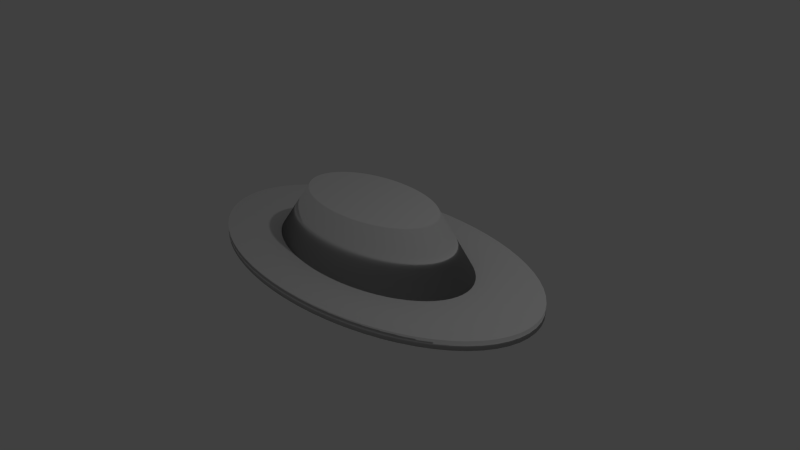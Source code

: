 # Source: Hat.blend  (saved by Blender 2.66.1; exported with 4.5.12 LTS)
import bpy
from mathutils import Matrix  # noqa: F401  (used for matrix-valued properties, if any)

bpy.ops.wm.read_factory_settings(use_empty=True)
scene = bpy.context.scene
scene.name = 'Scene'

# ---- collections
col_collection_1 = bpy.data.collections.new('Collection 1'); scene.collection.children.link(col_collection_1)

# ---- world
world_world = bpy.data.worlds.new('World'); scene.world = world_world
world_world.color = (0.05088, 0.05088, 0.05088)
world_world.use_sun_shadow = False
world_world.sun_shadow_jitter_overblur = 0.0
world_world.cycles.sampling_method = 'MANUAL'
world_world.cycles.sample_map_resolution = 256

# ---- cameras
cam_camera = bpy.data.cameras.new('Camera')
cam_camera.clip_end = 100.0
cam_camera.lens = 35.0
cam_camera.sensor_width = 32.0
cam_camera.sensor_height = 18.0
cam_camera.ortho_scale = 7.314
cam_camera.dof.focus_distance = 0.0
cam_camera.dof.aperture_fstop = 128.0

# ---- lights
light_lamp = bpy.data.lights.new('Lamp', 'POINT')
light_lamp.transmission_factor = 0.0
light_lamp.cutoff_distance = 30.0
light_lamp.energy = 100.0
light_lamp.shadow_buffer_clip_start = 1.001
light_lamp.shadow_soft_size = 0.1
light_lamp.shadow_maximum_resolution = 0.006
light_lamp.use_absolute_resolution = True
light_lamp.cycles.use_multiple_importance_sampling = False

# ---- meshes
me_cylinder = bpy.data.meshes.new('Cylinder')
me_cylinder.from_pydata([(0.0, 1.418, -1.0), (0.0, 1.418, 1.0), (0.09802, 1.411, -1.0), (0.09802, 1.411, 1.0), (0.1951, 1.391, -1.0), (0.1951, 1.391, 1.0), (0.2903, 1.357, -1.0), (0.2903, 1.357, 1.0), (0.3827, 1.31, -1.0), (0.3827, 1.31, 1.0), (0.4714, 1.251, -1.0), (0.4714, 1.251, 1.0), (0.5556, 1.179, -1.0), (0.5556, 1.179, 1.0), (0.6344, 1.096, -1.0), (0.6344, 1.096, 1.0), (0.7071, 1.003, -1.0), (0.7071, 1.003, 1.0), (0.773, 0.8996, -1.0), (0.773, 0.8996, 1.0), (0.8315, 0.7878, -1.0), (0.8315, 0.7878, 1.0), (0.8819, 0.6684, -1.0), (0.8819, 0.6684, 1.0), (0.9239, 0.5426, -1.0), (0.9239, 0.5426, 1.0), (0.9569, 0.4116, -1.0), (0.9569, 0.4116, 1.0), (0.9808, 0.2766, -1.0), (0.9808, 0.2766, 1.0), (0.9952, 0.139, -1.0), (0.9952, 0.139, 1.0), (1.0, -1.286e-07, -1.0), (1.0, -1.286e-07, 1.0), (0.9952, -0.139, -1.0), (0.9952, -0.139, 1.0), (0.9808, -0.2766, -1.0), (0.9808, -0.2766, 1.0), (0.9569, -0.4116, -1.0), (0.9569, -0.4116, 1.0), (0.9239, -0.5426, -1.0), (0.9239, -0.5426, 1.0), (0.8819, -0.6684, -1.0), (0.8819, -0.6684, 1.0), (0.8315, -0.7878, -1.0), (0.8315, -0.7878, 1.0), (0.773, -0.8996, -1.0), (0.773, -0.8996, 1.0), (0.7071, -1.003, -1.0), (0.7071, -1.003, 1.0), (0.6344, -1.096, -1.0), (0.6344, -1.096, 1.0), (0.5556, -1.179, -1.0), (0.5556, -1.179, 1.0), (0.4714, -1.251, -1.0), (0.4714, -1.251, 1.0), (0.3827, -1.31, -1.0), (0.3827, -1.31, 1.0), (0.2903, -1.357, -1.0), (0.2903, -1.357, 1.0), (0.1951, -1.391, -1.0), (0.1951, -1.391, 1.0), (0.09802, -1.411, -1.0), (0.09802, -1.411, 1.0), (-8.027e-07, -1.418, -1.0), (-8.027e-07, -1.418, 1.0), (-0.09802, -1.411, -1.0), (-0.09802, -1.411, 1.0), (-0.1951, -1.391, -1.0), (-0.1951, -1.391, 1.0), (-0.2903, -1.357, -1.0), (-0.2903, -1.357, 1.0), (-0.3827, -1.31, -1.0), (-0.3827, -1.31, 1.0), (-0.4714, -1.251, -1.0), (-0.4714, -1.251, 1.0), (-0.5556, -1.179, -1.0), (-0.5556, -1.179, 1.0), (-0.6344, -1.096, -1.0), (-0.6344, -1.096, 1.0), (-0.7071, -1.003, -1.0), (-0.7071, -1.003, 1.0), (-0.773, -0.8996, -1.0), (-0.773, -0.8996, 1.0), (-0.8315, -0.7878, -1.0), (-0.8315, -0.7878, 1.0), (-0.8819, -0.6684, -1.0), (-0.8819, -0.6684, 1.0), (-0.9239, -0.5426, -1.0), (-0.9239, -0.5426, 1.0), (-0.9569, -0.4116, -1.0), (-0.9569, -0.4116, 1.0), (-0.9808, -0.2766, -1.0), (-0.9808, -0.2766, 1.0), (-0.9952, -0.139, -1.0), (-0.9952, -0.139, 1.0), (-1.0, -5.569e-07, -1.0), (-1.0, -5.569e-07, 1.0), (-0.9952, 0.139, -1.0), (-0.9952, 0.139, 1.0), (-0.9808, 0.2766, -1.0), (-0.9808, 0.2766, 1.0), (-0.9569, 0.4116, -1.0), (-0.9569, 0.4116, 1.0), (-0.9239, 0.5426, -1.0), (-0.9239, 0.5426, 1.0), (-0.8819, 0.6684, -1.0), (-0.8819, 0.6684, 1.0), (-0.8315, 0.7878, -1.0), (-0.8315, 0.7878, 1.0), (-0.773, 0.8996, -1.0), (-0.773, 0.8996, 1.0), (-0.7071, 1.003, -1.0), (-0.7071, 1.003, 1.0), (-0.6344, 1.096, -1.0), (-0.6344, 1.096, 1.0), (-0.5556, 1.179, -1.0), (-0.5556, 1.179, 1.0), (-0.4714, 1.251, -1.0), (-0.4714, 1.251, 1.0), (-0.3827, 1.31, -1.0), (-0.3827, 1.31, 1.0), (-0.2903, 1.357, -1.0), (-0.2903, 1.357, 1.0), (-0.1951, 1.391, -1.0), (-0.1951, 1.391, 1.0), (-0.09802, 1.411, -1.0), (-0.09802, 1.411, 1.0), (9.019e-08, 0.8795, -1.212), (-3.756e-08, 0.5822, -12.62), (0.06039, 0.8753, -1.212), (0.03998, 0.5794, -12.62), (0.1202, 0.8626, -1.212), (0.07957, 0.571, -12.62), (0.1789, 0.8416, -1.212), (0.1184, 0.5571, -12.62), (0.2358, 0.8125, -1.212), (0.1561, 0.5379, -12.62), (0.2904, 0.7756, -1.212), (0.1923, 0.5134, -12.62), (0.3423, 0.7313, -1.212), (0.2266, 0.4841, -12.62), (0.3909, 0.6799, -1.212), (0.2587, 0.45, -12.62), (0.4357, 0.6219, -1.212), (0.2884, 0.4117, -12.62), (0.4763, 0.5579, -1.212), (0.3153, 0.3693, -12.62), (0.5123, 0.4886, -1.212), (0.3391, 0.3234, -12.62), (0.5434, 0.4146, -1.212), (0.3597, 0.2744, -12.62), (0.5692, 0.3366, -1.212), (0.3768, 0.2228, -12.62), (0.5896, 0.2553, -1.212), (0.3903, 0.169, -12.62), (0.6043, 0.1716, -1.212), (0.4, 0.1136, -12.62), (0.6132, 0.08621, -1.212), (0.4059, 0.05706, -12.62), (0.6161, -1.728e-07, -1.212), (0.4078, -1.969e-07, -12.62), (0.6132, -0.08621, -1.212), (0.4059, -0.05706, -12.62), (0.6043, -0.1716, -1.212), (0.4, -0.1136, -12.62), (0.5896, -0.2553, -1.212), (0.3903, -0.169, -12.62), (0.5692, -0.3366, -1.212), (0.3768, -0.2228, -12.62), (0.5434, -0.4146, -1.212), (0.3597, -0.2744, -12.62), (0.5123, -0.4886, -1.212), (0.3391, -0.3234, -12.62), (0.4763, -0.5579, -1.212), (0.3153, -0.3693, -12.62), (0.4357, -0.6219, -1.212), (0.2884, -0.4117, -12.62), (0.3909, -0.6799, -1.212), (0.2587, -0.45, -12.62), (0.3423, -0.7313, -1.212), (0.2266, -0.4841, -12.62), (0.2904, -0.7756, -1.212), (0.1923, -0.5134, -12.62), (0.2358, -0.8125, -1.212), (0.1561, -0.5379, -12.62), (0.1789, -0.8416, -1.212), (0.1184, -0.5571, -12.62), (0.1202, -0.8626, -1.212), (0.07957, -0.571, -12.62), (0.06039, -0.8753, -1.212), (0.03998, -0.5794, -12.62), (-4.044e-07, -0.8795, -1.212), (-3.649e-07, -0.5822, -12.62), (-0.06039, -0.8753, -1.212), (-0.03998, -0.5794, -12.62), (-0.1202, -0.8626, -1.212), (-0.07957, -0.571, -12.62), (-0.1789, -0.8416, -1.212), (-0.1184, -0.5571, -12.62), (-0.2358, -0.8125, -1.212), (-0.1561, -0.5379, -12.62), (-0.2904, -0.7756, -1.212), (-0.1923, -0.5134, -12.62), (-0.3423, -0.7313, -1.212), (-0.2266, -0.4841, -12.62), (-0.3909, -0.6799, -1.212), (-0.2587, -0.45, -12.62), (-0.4357, -0.6219, -1.212), (-0.2884, -0.4117, -12.62), (-0.4763, -0.5579, -1.212), (-0.3153, -0.3693, -12.62), (-0.5123, -0.4886, -1.212), (-0.3391, -0.3234, -12.62), (-0.5434, -0.4146, -1.212), (-0.3597, -0.2744, -12.62), (-0.5692, -0.3366, -1.212), (-0.3768, -0.2228, -12.62), (-0.5896, -0.2553, -1.212), (-0.3903, -0.169, -12.62), (-0.6043, -0.1716, -1.212), (-0.4, -0.1136, -12.62), (-0.6132, -0.08621, -1.212), (-0.4059, -0.05706, -12.62), (-0.6161, -4.384e-07, -1.212), (-0.4078, -3.727e-07, -12.62), (-0.6132, 0.0862, -1.212), (-0.4059, 0.05706, -12.62), (-0.6043, 0.1716, -1.212), (-0.4, 0.1136, -12.62), (-0.5896, 0.2553, -1.212), (-0.3903, 0.169, -12.62), (-0.5692, 0.3366, -1.212), (-0.3768, 0.2228, -12.62), (-0.5434, 0.4146, -1.212), (-0.3597, 0.2744, -12.62), (-0.5123, 0.4886, -1.212), (-0.3391, 0.3234, -12.62), (-0.4763, 0.5579, -1.212), (-0.3153, 0.3693, -12.62), (-0.4357, 0.6219, -1.212), (-0.2884, 0.4117, -12.62), (-0.3909, 0.6799, -1.212), (-0.2587, 0.45, -12.62), (-0.3423, 0.7313, -1.212), (-0.2266, 0.4841, -12.62), (-0.2904, 0.7756, -1.212), (-0.1923, 0.5134, -12.62), (-0.2358, 0.8125, -1.212), (-0.1561, 0.5379, -12.62), (-0.1789, 0.8416, -1.212), (-0.1184, 0.5571, -12.62), (-0.1202, 0.8626, -1.212), (-0.07957, 0.571, -12.62), (-0.06039, 0.8753, -1.212), (-0.03998, 0.5794, -12.62), (-5.942e-07, -2.484e-07, -10.73), (0.04901, 1.415, 1.0), (0.1466, 1.401, 1.0), (0.2427, 1.374, 1.0), (0.3365, 1.334, 1.0), (0.427, 1.28, 1.0), (0.5135, 1.215, 1.0), (0.595, 1.138, 1.0), (0.6708, 1.049, 1.0), (0.7401, 0.9511, 1.0), (0.8022, 0.8437, 1.0), (0.8567, 0.7281, 1.0), (0.9029, 0.6055, 1.0), (0.9404, 0.4771, 1.0), (0.9689, 0.3441, 1.0), (0.988, 0.2078, 1.0), (0.9976, 0.06949, 1.0), (0.9976, -0.06949, 1.0), (0.988, -0.2078, 1.0), (0.9689, -0.3441, 1.0), (0.9404, -0.4771, 1.0), (0.9029, -0.6055, 1.0), (0.8567, -0.7281, 1.0), (0.8022, -0.8437, 1.0), (0.7401, -0.9511, 1.0), (0.6707, -1.049, 1.0), (0.595, -1.138, 1.0), (0.5135, -1.215, 1.0), (0.427, -1.28, 1.0), (0.3365, -1.334, 1.0), (0.2427, -1.374, 1.0), (0.1466, -1.401, 1.0), (0.04901, -1.415, 1.0), (-0.04901, -1.415, 1.0), (-0.1466, -1.401, 1.0), (-0.2427, -1.374, 1.0), (-0.3365, -1.334, 1.0), (-0.427, -1.28, 1.0), (-0.5135, -1.215, 1.0), (-0.595, -1.138, 1.0), (-0.6708, -1.049, 1.0), (-0.7401, -0.9511, 1.0), (-0.8022, -0.8437, 1.0), (-0.8567, -0.7281, 1.0), (-0.9029, -0.6055, 1.0), (-0.9404, -0.4771, 1.0), (-0.9689, -0.3441, 1.0), (-0.988, -0.2078, 1.0), (-0.9976, -0.06949, 1.0), (-0.9976, 0.06949, 1.0), (-0.988, 0.2078, 1.0), (-0.9689, 0.3441, 1.0), (-0.9404, 0.4771, 1.0), (-0.9029, 0.6055, 1.0), (-0.8567, 0.7281, 1.0), (-0.8022, 0.8437, 1.0), (-0.7401, 0.9511, 1.0), (-0.6708, 1.049, 1.0), (-0.595, 1.138, 1.0), (-0.5135, 1.215, 1.0), (-0.427, 1.28, 1.0), (-0.3365, 1.334, 1.0), (-0.2427, 1.374, 1.0), (-0.1466, 1.401, 1.0), (-0.04901, 1.415, 1.0), (-2.579e-07, 0.8036, 1.0), (0.4998, -0.3788, 1.0), (0.4712, -0.4465, 1.0), (0.564, 0.07877, 1.0), (0.5667, -1.78e-07, 1.0), (0.4381, 0.5098, 1.0), (0.4712, 0.4465, 1.0), (0.1645, 0.769, 1.0), (0.2169, 0.7424, 1.0), (-0.1106, 0.7882, 1.0), (-0.05555, 0.7997, 1.0), (-0.4007, 0.5682, 1.0), (-0.3595, 0.6212, 1.0), (-0.5558, 0.1568, 1.0), (-0.5423, 0.2333, 1.0), (-0.5236, -0.3075, 1.0), (-0.5423, -0.2333, 1.0), (-0.3149, -0.6682, 1.0), (-0.3595, -0.6212, 1.0), (-7.128e-07, -0.8036, 1.0), (-0.05555, -0.7997, 1.0), (0.3149, -0.6682, 1.0), (0.2672, -0.7087, 1.0), (0.5236, -0.3075, 1.0), (0.5558, 0.1568, 1.0), (0.4007, 0.5682, 1.0), (0.1106, 0.7882, 1.0), (-0.1645, 0.769, 1.0), (-0.4381, 0.5098, 1.0), (-0.564, 0.07877, 1.0), (-0.4998, -0.3788, 1.0), (-0.2672, -0.7087, 1.0), (0.05555, -0.7997, 1.0), (0.3595, -0.6212, 1.0), (0.5423, -0.2333, 1.0), (0.5423, 0.2333, 1.0), (0.3595, 0.6212, 1.0), (0.05555, 0.7997, 1.0), (-0.2169, 0.7424, 1.0), (-0.4712, 0.4465, 1.0), (-0.5667, -4.207e-07, 1.0), (-0.4712, -0.4465, 1.0), (-0.2169, -0.7424, 1.0), (0.1106, -0.7882, 1.0), (0.4007, -0.5682, 1.0), (0.5558, -0.1568, 1.0), (0.5236, 0.3075, 1.0), (0.3149, 0.6682, 1.0), (-0.2672, 0.7087, 1.0), (-0.4998, 0.3788, 1.0), (-0.564, -0.07877, 1.0), (-0.4381, -0.5098, 1.0), (-0.1645, -0.769, 1.0), (0.1645, -0.769, 1.0), (0.4381, -0.5098, 1.0), (0.564, -0.07877, 1.0), (0.4998, 0.3788, 1.0), (0.2672, 0.7087, 1.0), (-0.3149, 0.6682, 1.0), (-0.5236, 0.3075, 1.0), (-0.5558, -0.1568, 1.0), (-0.4007, -0.5682, 1.0), (-0.1106, -0.7882, 1.0), (0.2169, -0.7424, 1.0), (-3.617e-07, 0.5535, -10.73), (0.3442, -0.2609, -10.73), (0.3885, 0.05425, -10.73), (0.3017, 0.3511, -10.73), (0.1133, 0.5297, -10.73), (-0.07615, 0.5429, -10.73), (-0.276, 0.3914, -10.73), (-0.3828, 0.108, -10.73), (-0.3606, -0.2118, -10.73), (-0.2169, -0.4602, -10.73), (-6.75e-07, -0.5535, -10.73), (0.2169, -0.4602, -10.73), (0.3606, -0.2118, -10.73), (0.3828, 0.108, -10.73), (0.276, 0.3914, -10.73), (0.07615, 0.5429, -10.73), (-0.1133, 0.5297, -10.73), (-0.3017, 0.3511, -10.73), (-0.3885, 0.05425, -10.73), (-0.3442, -0.2609, -10.73), (-0.184, -0.4881, -10.73), (0.03826, -0.5508, -10.73), (0.2476, -0.4279, -10.73), (0.3735, -0.1607, -10.73), (0.3735, 0.1607, -10.73), (0.2476, 0.4279, -10.73), (0.03826, 0.5508, -10.73), (-0.1494, 0.5114, -10.73), (-0.3245, 0.3075, -10.73), (-0.3903, -3.705e-07, -10.73), (-0.3245, -0.3075, -10.73), (-0.1494, -0.5114, -10.73), (0.07615, -0.5429, -10.73), (0.276, -0.3914, -10.73), (0.3828, -0.108, -10.73), (0.3606, 0.2118, -10.73), (0.2169, 0.4602, -10.73), (-0.184, 0.4881, -10.73), (-0.3442, 0.2609, -10.73), (-0.3885, -0.05425, -10.73), (-0.3017, -0.3511, -10.73), (-0.1133, -0.5297, -10.73), (0.1133, -0.5297, -10.73), (0.3017, -0.3511, -10.73), (0.3885, -0.05425, -10.73), (0.3442, 0.2609, -10.73), (0.184, 0.4881, -10.73), (-0.2169, 0.4602, -10.73), (-0.3606, 0.2118, -10.73), (-0.3828, -0.108, -10.73), (-0.276, -0.3914, -10.73), (-0.07615, -0.5429, -10.73), (0.1494, -0.5114, -10.73), (0.3245, -0.3075, -10.73), (0.3903, -2.034e-07, -10.73), (0.3245, 0.3075, -10.73), (0.1494, 0.5114, -10.73), (-0.03826, 0.5508, -10.73), (-0.2476, 0.4279, -10.73), (-0.3735, 0.1607, -10.73), (-0.3735, -0.1607, -10.73), (-0.2476, -0.4279, -10.73), (-0.03826, -0.5508, -10.73), (0.184, -0.4881, -10.73), (0.4855, -0.4126, 1.0), (0.5654, 0.03938, 1.0), (0.4546, 0.4781, 1.0), (0.1907, 0.7557, 1.0), (-0.08306, 0.794, 1.0), (-0.3801, 0.5947, 1.0), (-0.5491, 0.195, 1.0), (-0.533, -0.2704, 1.0), (-0.3372, -0.6447, 1.0), (-0.02778, -0.8017, 1.0), (0.291, -0.6885, 1.0), (0.5117, -0.3432, 1.0), (0.5599, 0.1178, 1.0), (0.4194, 0.539, 1.0), (0.1375, 0.7786, 1.0), (-0.1375, 0.7786, 1.0), (-0.4194, 0.539, 1.0), (-0.5599, 0.1178, 1.0), (-0.5117, -0.3432, 1.0), (-0.291, -0.6885, 1.0), (0.02777, -0.8017, 1.0), (0.3372, -0.6447, 1.0), (0.533, -0.2704, 1.0), (0.5491, 0.195, 1.0), (0.3801, 0.5947, 1.0), (0.08306, 0.794, 1.0), (-0.1907, 0.7557, 1.0), (-0.4547, 0.4781, 1.0), (-0.5654, 0.03938, 1.0), (-0.4855, -0.4126, 1.0), (-0.242, -0.7256, 1.0), (0.08306, -0.794, 1.0), (0.3801, -0.5947, 1.0), (0.5491, -0.195, 1.0), (0.533, 0.2704, 1.0), (0.3372, 0.6447, 1.0), (-0.242, 0.7256, 1.0), (-0.4855, 0.4126, 1.0), (-0.5654, -0.03938, 1.0), (-0.4547, -0.4781, 1.0), (-0.1907, -0.7557, 1.0), (0.1375, -0.7786, 1.0), (0.4194, -0.539, 1.0), (0.5599, -0.1178, 1.0), (0.5117, 0.3432, 1.0), (0.291, 0.6885, 1.0), (-0.291, 0.6885, 1.0), (-0.5117, 0.3432, 1.0), (-0.5599, -0.1178, 1.0), (-0.4194, -0.539, 1.0), (-0.1375, -0.7786, 1.0), (0.1907, -0.7557, 1.0), (0.4546, -0.4781, 1.0), (0.5654, -0.03938, 1.0), (0.4855, 0.4126, 1.0), (0.242, 0.7256, 1.0), (0.02777, 0.8017, 1.0), (-0.02778, 0.8017, 1.0), (-0.3372, 0.6447, 1.0), (-0.533, 0.2704, 1.0), (-0.5491, -0.195, 1.0), (-0.3801, -0.5947, 1.0), (-0.08306, -0.794, 1.0), (0.242, -0.7256, 1.0)], [], [(0, 1, 257, 3, 2), (2, 3, 258, 5, 4), (4, 5, 259, 7, 6), (6, 7, 260, 9, 8), (8, 9, 261, 11, 10), (10, 11, 262, 13, 12), (12, 13, 263, 15, 14), (14, 15, 264, 17, 16), (16, 17, 265, 19, 18), (18, 19, 266, 21, 20), (20, 21, 267, 23, 22), (22, 23, 268, 25, 24), (24, 25, 269, 27, 26), (26, 27, 270, 29, 28), (28, 29, 271, 31, 30), (30, 31, 272, 33, 32), (32, 33, 273, 35, 34), (34, 35, 274, 37, 36), (36, 37, 275, 39, 38), (38, 39, 276, 41, 40), (40, 41, 277, 43, 42), (42, 43, 278, 45, 44), (44, 45, 279, 47, 46), (46, 47, 280, 49, 48), (48, 49, 281, 51, 50), (50, 51, 282, 53, 52), (52, 53, 283, 55, 54), (54, 55, 284, 57, 56), (56, 57, 285, 59, 58), (58, 59, 286, 61, 60), (60, 61, 287, 63, 62), (62, 63, 288, 65, 64), (64, 65, 289, 67, 66), (66, 67, 290, 69, 68), (68, 69, 291, 71, 70), (70, 71, 292, 73, 72), (72, 73, 293, 75, 74), (74, 75, 294, 77, 76), (76, 77, 295, 79, 78), (78, 79, 296, 81, 80), (80, 81, 297, 83, 82), (82, 83, 298, 85, 84), (84, 85, 299, 87, 86), (86, 87, 300, 89, 88), (88, 89, 301, 91, 90), (90, 91, 302, 93, 92), (92, 93, 303, 95, 94), (94, 95, 304, 97, 96), (96, 97, 305, 99, 98), (98, 99, 306, 101, 100), (100, 101, 307, 103, 102), (102, 103, 308, 105, 104), (104, 105, 309, 107, 106), (106, 107, 310, 109, 108), (108, 109, 311, 111, 110), (110, 111, 312, 113, 112), (112, 113, 313, 115, 114), (114, 115, 314, 117, 116), (116, 117, 315, 119, 118), (118, 119, 316, 121, 120), (120, 121, 317, 123, 122), (122, 123, 318, 125, 124), (126, 127, 320, 1, 0), (124, 125, 319, 127, 126), (128, 129, 131, 130), (130, 131, 133, 132), (132, 133, 135, 134), (134, 135, 137, 136), (136, 137, 139, 138), (138, 139, 141, 140), (140, 141, 143, 142), (142, 143, 145, 144), (144, 145, 147, 146), (146, 147, 149, 148), (148, 149, 151, 150), (150, 151, 153, 152), (152, 153, 155, 154), (154, 155, 157, 156), (156, 157, 159, 158), (158, 159, 161, 160), (160, 161, 163, 162), (162, 163, 165, 164), (164, 165, 167, 166), (166, 167, 169, 168), (168, 169, 171, 170), (170, 171, 173, 172), (172, 173, 175, 174), (174, 175, 177, 176), (176, 177, 179, 178), (178, 179, 181, 180), (180, 181, 183, 182), (182, 183, 185, 184), (184, 185, 187, 186), (186, 187, 189, 188), (188, 189, 191, 190), (190, 191, 193, 192), (192, 193, 195, 194), (194, 195, 197, 196), (196, 197, 199, 198), (198, 199, 201, 200), (200, 201, 203, 202), (202, 203, 205, 204), (204, 205, 207, 206), (206, 207, 209, 208), (208, 209, 211, 210), (210, 211, 213, 212), (212, 213, 215, 214), (214, 215, 217, 216), (216, 217, 219, 218), (218, 219, 221, 220), (220, 221, 223, 222), (222, 223, 225, 224), (224, 225, 227, 226), (226, 227, 229, 228), (228, 229, 231, 230), (230, 231, 233, 232), (232, 233, 235, 234), (234, 235, 237, 236), (236, 237, 239, 238), (238, 239, 241, 240), (240, 241, 243, 242), (242, 243, 245, 244), (244, 245, 247, 246), (246, 247, 249, 248), (248, 249, 251, 250), (250, 251, 253, 252), (131, 129, 255, 253, 251, 249, 247, 245, 243, 241, 239, 237, 235, 233, 231, 229, 227, 225, 223, 221, 219, 217, 215, 213, 211, 209, 207, 205, 203, 201, 199, 197, 195, 193, 191, 189, 187, 185, 183, 181, 179, 177, 175, 173, 171, 169, 167, 165, 163, 161, 159, 157, 155, 153, 151, 149, 147, 145, 143, 141, 139, 137, 135, 133), (254, 255, 129, 128), (252, 253, 255, 254), (134, 8, 10, 136), (252, 122, 124), (46, 48, 178, 176), (6, 132, 4), (72, 198, 196, 70), (118, 120, 250, 248), (204, 202, 76, 78), (116, 118, 248, 246), (110, 112, 242, 240), (74, 200, 198, 72), (66, 194, 192, 64), (140, 14, 16, 142), (144, 18, 20, 146), (26, 152, 150, 24), (186, 184, 54, 56), (20, 22, 148, 146), (136, 10, 12, 138), (112, 114, 244, 242), (138, 12, 14, 140), (204, 78, 80, 206), (16, 18, 144, 142), (240, 238, 108, 110), (206, 80, 82, 208), (152, 26, 28, 154), (210, 84, 86, 212), (106, 108, 238, 236), (236, 234, 104, 106), (24, 150, 148, 22), (100, 102, 232, 230), (234, 232, 102, 104), (160, 32, 34, 162), (154, 28, 156), (100, 230, 228), (28, 30, 158, 156), (98, 100, 228, 226), (160, 158, 30, 32), (226, 224, 96, 98), (92, 218, 216, 90), (94, 96, 224, 222), (34, 36, 164, 162), (92, 94, 222, 220), (168, 166, 36, 38), (92, 220, 218), (166, 164, 36), (90, 216, 214, 88), (170, 168, 38, 40), (212, 86, 88, 214), (42, 44, 174, 172), (40, 42, 172, 170), (208, 82, 84, 210), (44, 46, 176, 174), (76, 202, 200, 74), (180, 178, 48, 50), (182, 180, 50, 52), (114, 116, 246, 244), (68, 70, 196), (188, 186, 56, 58), (132, 6, 8, 134), (184, 182, 52, 54), (120, 122, 252, 250), (190, 188, 60, 62), (130, 2, 4, 132), (68, 196, 194, 66), (58, 60, 188), (192, 190, 62, 64), (124, 126, 254, 252), (0, 2, 130, 128), (126, 0, 128, 254), (45, 278, 323), (33, 272, 325), (21, 266, 327), (9, 260, 329), (127, 319, 331), (115, 313, 333), (103, 307, 335), (91, 301, 337), (79, 295, 339), (67, 289, 341), (55, 283, 343), (43, 277, 322), (31, 271, 324), (19, 265, 326), (7, 259, 328), (125, 318, 330), (113, 312, 332), (101, 306, 334), (89, 300, 336), (77, 294, 338), (65, 288, 340), (53, 282, 342), (41, 276, 344), (29, 270, 345), (17, 264, 346), (5, 258, 347), (123, 317, 348), (111, 311, 349), (99, 305, 350), (87, 299, 351), (75, 293, 352), (63, 287, 353), (51, 281, 354), (39, 275, 355), (27, 269, 356), (15, 263, 357), (121, 316, 359), (109, 310, 360), (97, 304, 361), (85, 298, 362), (73, 292, 363), (61, 286, 364), (49, 280, 365), (37, 274, 366), (25, 268, 367), (13, 262, 368), (119, 315, 369), (107, 309, 370), (95, 303, 371), (83, 297, 372), (71, 291, 373), (59, 285, 374), (47, 279, 375), (35, 273, 376), (23, 267, 377), (11, 261, 378), (3, 257, 358), (1, 320, 321), (117, 314, 379), (105, 308, 380), (93, 302, 381), (81, 296, 382), (69, 290, 383), (57, 284, 384), (323, 449, 438), (323, 278, 322, 449), (278, 43, 322), (325, 450, 439), (325, 272, 324, 450), (272, 31, 324), (327, 451, 440), (327, 266, 326, 451), (266, 19, 326), (329, 452, 441), (329, 260, 328, 452), (260, 7, 328), (331, 453, 442), (331, 319, 330, 453), (319, 125, 330), (333, 454, 443), (333, 313, 332, 454), (313, 113, 332), (335, 455, 444), (335, 307, 334, 455), (307, 101, 334), (337, 456, 445), (337, 301, 336, 456), (301, 89, 336), (339, 457, 446), (339, 295, 338, 457), (295, 77, 338), (341, 458, 447), (341, 289, 340, 458), (289, 65, 340), (343, 459, 448), (343, 283, 342, 459), (283, 53, 342), (322, 460, 386), (322, 277, 344, 460), (277, 41, 344), (324, 461, 387), (324, 271, 345, 461), (271, 29, 345), (326, 462, 388), (326, 265, 346, 462), (265, 17, 346), (328, 463, 389), (328, 259, 347, 463), (259, 5, 347), (330, 464, 390), (330, 318, 348, 464), (318, 123, 348), (332, 465, 391), (332, 312, 349, 465), (312, 111, 349), (334, 466, 392), (334, 306, 350, 466), (306, 99, 350), (336, 467, 393), (336, 300, 351, 467), (300, 87, 351), (338, 468, 394), (338, 294, 352, 468), (294, 75, 352), (340, 469, 395), (340, 288, 353, 469), (288, 63, 353), (342, 470, 396), (342, 282, 354, 470), (282, 51, 354), (344, 471, 397), (344, 276, 355, 471), (276, 39, 355), (345, 472, 398), (345, 270, 356, 472), (270, 27, 356), (346, 473, 399), (346, 264, 357, 473), (264, 15, 357), (347, 474, 400), (347, 258, 358, 474), (258, 3, 358), (348, 475, 401), (348, 317, 359, 475), (317, 121, 359), (349, 476, 402), (349, 311, 360, 476), (311, 109, 360), (350, 477, 403), (350, 305, 361, 477), (305, 97, 361), (351, 478, 404), (351, 299, 362, 478), (299, 85, 362), (352, 479, 405), (352, 293, 363, 479), (293, 73, 363), (353, 480, 406), (353, 287, 364, 480), (287, 61, 364), (354, 481, 407), (354, 281, 365, 481), (281, 49, 365), (355, 482, 408), (355, 275, 366, 482), (275, 37, 366), (356, 483, 409), (356, 269, 367, 483), (269, 25, 367), (357, 484, 410), (357, 263, 368, 484), (263, 13, 368), (359, 485, 412), (359, 316, 369, 485), (316, 119, 369), (360, 486, 413), (360, 310, 370, 486), (310, 107, 370), (361, 487, 414), (361, 304, 371, 487), (304, 95, 371), (362, 488, 415), (362, 298, 372, 488), (298, 83, 372), (363, 489, 416), (363, 292, 373, 489), (292, 71, 373), (364, 490, 417), (364, 286, 374, 490), (286, 59, 374), (365, 491, 418), (365, 280, 375, 491), (280, 47, 375), (366, 492, 419), (366, 274, 376, 492), (274, 35, 376), (367, 493, 420), (367, 268, 377, 493), (268, 23, 377), (368, 494, 421), (368, 262, 378, 494), (262, 11, 378), (369, 495, 422), (369, 315, 379, 495), (315, 117, 379), (370, 496, 423), (370, 309, 380, 496), (309, 105, 380), (371, 497, 424), (371, 303, 381, 497), (303, 93, 381), (372, 498, 425), (372, 297, 382, 498), (297, 81, 382), (373, 499, 426), (373, 291, 383, 499), (291, 69, 383), (374, 500, 427), (374, 285, 384, 500), (285, 57, 384), (375, 501, 428), (375, 279, 323, 501), (279, 45, 323), (376, 502, 429), (376, 273, 325, 502), (273, 33, 325), (377, 503, 430), (377, 267, 327, 503), (267, 21, 327), (378, 504, 431), (378, 261, 329, 504), (261, 9, 329), (358, 505, 411), (358, 257, 321, 505), (257, 1, 321), (321, 506, 385), (321, 320, 331, 506), (320, 127, 331), (379, 507, 432), (379, 314, 333, 507), (314, 115, 333), (380, 508, 433), (380, 308, 335, 508), (308, 103, 335), (381, 509, 434), (381, 302, 337, 509), (302, 91, 337), (382, 510, 435), (382, 296, 339, 510), (296, 79, 339), (383, 511, 436), (383, 290, 341, 511), (290, 67, 341), (384, 512, 437), (384, 284, 343, 512), (284, 55, 343), (438, 386, 256), (438, 449, 386), (449, 322, 386), (439, 387, 256), (439, 450, 387), (450, 324, 387), (440, 388, 256), (440, 451, 388), (451, 326, 388), (441, 389, 256), (441, 452, 389), (452, 328, 389), (442, 390, 256), (442, 453, 390), (453, 330, 390), (443, 391, 256), (443, 454, 391), (454, 332, 391), (444, 392, 256), (444, 455, 392), (455, 334, 392), (445, 393, 256), (445, 456, 393), (456, 336, 393), (446, 394, 256), (446, 457, 394), (457, 338, 394), (447, 395, 256), (447, 458, 395), (458, 340, 395), (448, 396, 256), (448, 459, 396), (459, 342, 396), (386, 397, 256), (386, 460, 397), (460, 344, 397), (387, 398, 256), (387, 461, 398), (461, 345, 398), (388, 399, 256), (388, 462, 399), (462, 346, 399), (389, 400, 256), (389, 463, 400), (463, 347, 400), (390, 401, 256), (390, 464, 401), (464, 348, 401), (391, 402, 256), (391, 465, 402), (465, 349, 402), (392, 403, 256), (392, 466, 403), (466, 350, 403), (393, 404, 256), (393, 467, 404), (467, 351, 404), (394, 405, 256), (394, 468, 405), (468, 352, 405), (395, 406, 256), (395, 469, 406), (469, 353, 406), (396, 407, 256), (396, 470, 407), (470, 354, 407), (397, 408, 256), (397, 471, 408), (471, 355, 408), (398, 409, 256), (398, 472, 409), (472, 356, 409), (399, 410, 256), (399, 473, 410), (473, 357, 410), (400, 411, 256), (400, 474, 411), (474, 358, 411), (401, 412, 256), (401, 475, 412), (475, 359, 412), (402, 413, 256), (402, 476, 413), (476, 360, 413), (403, 414, 256), (403, 477, 414), (477, 361, 414), (404, 415, 256), (404, 478, 415), (478, 362, 415), (405, 416, 256), (405, 479, 416), (479, 363, 416), (406, 417, 256), (406, 480, 417), (480, 364, 417), (407, 418, 256), (407, 481, 418), (481, 365, 418), (408, 419, 256), (408, 482, 419), (482, 366, 419), (409, 420, 256), (409, 483, 420), (483, 367, 420), (410, 421, 256), (410, 484, 421), (484, 368, 421), (412, 422, 256), (412, 485, 422), (485, 369, 422), (413, 423, 256), (413, 486, 423), (486, 370, 423), (414, 424, 256), (414, 487, 424), (487, 371, 424), (415, 425, 256), (415, 488, 425), (488, 372, 425), (416, 426, 256), (416, 489, 426), (489, 373, 426), (417, 427, 256), (417, 490, 427), (490, 374, 427), (418, 428, 256), (418, 491, 428), (491, 375, 428), (419, 429, 256), (419, 492, 429), (492, 376, 429), (420, 430, 256), (420, 493, 430), (493, 377, 430), (421, 431, 256), (421, 494, 431), (494, 378, 431), (422, 432, 256), (422, 495, 432), (495, 379, 432), (423, 433, 256), (423, 496, 433), (496, 380, 433), (424, 434, 256), (424, 497, 434), (497, 381, 434), (425, 435, 256), (425, 498, 435), (498, 382, 435), (426, 436, 256), (426, 499, 436), (499, 383, 436), (427, 437, 256), (427, 500, 437), (500, 384, 437), (428, 438, 256), (428, 501, 438), (501, 323, 438), (429, 439, 256), (429, 502, 439), (502, 325, 439), (430, 440, 256), (430, 503, 440), (503, 327, 440), (431, 441, 256), (431, 504, 441), (504, 329, 441), (411, 385, 256), (411, 505, 385), (505, 321, 385), (385, 442, 256), (385, 506, 442), (506, 331, 442), (432, 443, 256), (432, 507, 443), (507, 333, 443), (433, 444, 256), (433, 508, 444), (508, 335, 444), (434, 445, 256), (434, 509, 445), (509, 337, 445), (435, 446, 256), (435, 510, 446), (510, 339, 446), (436, 447, 256), (436, 511, 447), (511, 341, 447), (437, 448, 256), (437, 512, 448), (512, 343, 448)])
me_cylinder.polygons.foreach_set('use_smooth', [True] * 645)
me_cylinder.use_remesh_preserve_volume = False
me_cylinder.use_remesh_preserve_attributes = False
me_cylinder.use_mirror_vertex_groups = False
me_cylinder.update()

# ---- objects
ob_cylinder = bpy.data.objects.new('Cylinder', me_cylinder)
ob_lamp = bpy.data.objects.new('Lamp', light_lamp)
ob_camera = bpy.data.objects.new('Camera', cam_camera)

# ---- transforms, parenting, visibility, modifiers, constraints
ob_cylinder.location = (0.0, 0.0, 0.0)
ob_cylinder.scale = (2.557, 1.0, -0.06243)
ob_cylinder.lineart.crease_threshold = 0.0
ob_lamp.location = (4.076, 1.005, 5.904)
ob_lamp.rotation_euler = (0.6503, 0.05522, 1.866)
ob_lamp.lock_rotations_4d = False
ob_lamp.empty_display_type = 'ARROWS'
ob_lamp.color = (0.0, 0.0, 0.0, 0.0)
ob_lamp.lineart.crease_threshold = 0.0
ob_camera.location = (7.481, -6.508, 5.344)
ob_camera.rotation_euler = (1.109, 0.01082, 0.8149)
ob_camera.lock_rotations_4d = False
ob_camera.empty_display_type = 'ARROWS'
ob_camera.color = (0.0, 0.0, 0.0, 0.0)
ob_camera.display_type = 'WIRE'
ob_camera.lineart.crease_threshold = 0.0

# ---- collection membership
col_collection_1.objects.link(ob_cylinder)
col_collection_1.objects.link(ob_lamp)
col_collection_1.objects.link(ob_camera)

# ---- scene / render settings (as saved in the file)
scene.camera = ob_camera
scene.frame_start = 1; scene.frame_end = 250; scene.frame_set(1)
scene.render.engine = 'BLENDER_EEVEE_NEXT'
scene.render.image_settings.color_mode = 'RGB'
scene.render.image_settings.compression = 90
scene.render.resolution_percentage = 50
scene.render.dither_intensity = 0.0
scene.render.bake_margin = 2
scene.cycles.use_denoising = False
scene.cycles.samples = 10
scene.cycles.sampling_pattern = 'TABULATED_SOBOL'
scene.cycles.light_sampling_threshold = 0.0
scene.cycles.use_adaptive_sampling = False
scene.cycles.use_light_tree = False
scene.cycles.blur_glossy = 0.0
scene.cycles.volume_bounces = 1
scene.cycles.pixel_filter_type = 'GAUSSIAN'
scene.cycles.sample_clamp_indirect = 0.0
scene.view_settings.view_transform = 'Standard'
bpy.context.view_layer.update()
